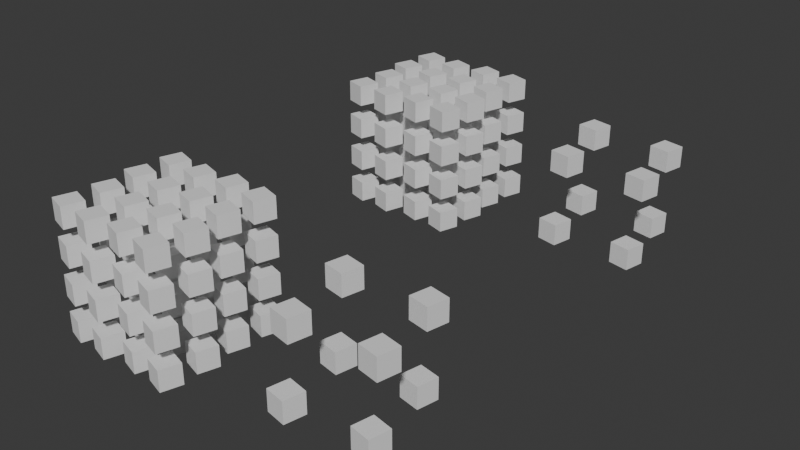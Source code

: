 # Source: instance_on_points_in_instances.blend  (saved by Blender 5.2.7; exported with 4.5.12 LTS)
import bpy
from mathutils import Matrix  # noqa: F401  (used for matrix-valued properties, if any)

bpy.ops.wm.read_factory_settings(use_empty=True)
scene = bpy.context.scene
scene.name = 'Scene'

# ---- materials (node trees are filled in below, after node groups)
mat_material = bpy.data.materials.new('Material')
mat_material.alpha_threshold = 0.0
mat_material.use_backface_culling_lightprobe_volume = False
mat_material.roughness = 0.5
mat_material.line_color = (0.0, 0.0, 0.0, 1.0)

# ---- node groups
ng_geometry_nodes = bpy.data.node_groups.new('Geometry Nodes', 'GeometryNodeTree')
_s = ng_geometry_nodes.interface.new_socket(name='Geometry', in_out='OUTPUT', socket_type='NodeSocketGeometry')
_s = ng_geometry_nodes.interface.new_socket(name='Geometry', in_out='INPUT', socket_type='NodeSocketGeometry')
ng_geometry_nodes.is_modifier = True
_N = ng_geometry_nodes.nodes; _L = ng_geometry_nodes.links
n0 = _N.new('NodeGroupInput'); n0.name = 'Group Input'; n0.location = (-420, 300)
n1 = _N.new('NodeGroupOutput'); n1.name = 'Group Output'; n1.location = (640, 160)
n2 = _N.new('GeometryNodeInstanceOnPoints'); n2.name = 'Instance on Points'; n2.location = (-60, 60)
n2.inputs[5].default_value = (0.0, 0.0, -0.09599)
n3 = _N.new('GeometryNodeMeshCube'); n3.name = 'Cube'; n3.location = (-260, 0)
n4 = _N.new('GeometryNodeInstanceOnPoints'); n4.name = 'Instance on Points.001'; n4.location = (280, 160)
n4.inputs[5].default_value = (0.0, 0.0, -0.2042)
n4.inputs[6].default_value = (0.58, 0.58, 0.58)
n5 = _N.new('GeometryNodeJoinGeometry'); n5.name = 'Join Geometry'; n5.location = (120, 140)
n6 = _N.new('GeometryNodeTransform'); n6.name = 'Transform Geometry'; n6.location = (-60, 400)
n6.inputs[1].default_value = (5.8, 0.0, 0.0)
n6.inputs[2].default_value = (0.0, 0.1047, 0.1902)
n7 = _N.new('GeometryNodeRealizeInstances'); n7.name = 'Realize Instances'; n7.location = (460, 160)
_L.new(n7.outputs[0], n1.inputs[0])
_L.new(n0.outputs[0], n2.inputs[0])
_L.new(n3.outputs[0], n2.inputs[2])
_L.new(n5.outputs[0], n4.inputs[0])
_L.new(n3.outputs[0], n4.inputs[2])
_L.new(n6.outputs[0], n5.inputs[0])
_L.new(n0.outputs[0], n6.inputs[0])
_L.new(n2.outputs[0], n5.inputs[0])
_L.new(n4.outputs[0], n7.inputs[0])
n1.is_active_output = True

# ---- material node trees
mat_material.use_nodes = True; mat_material.node_tree.nodes.clear()
_N = mat_material.node_tree.nodes; _L = mat_material.node_tree.links
n0 = _N.new('ShaderNodeOutputMaterial'); n0.name = 'Material Output'; n0.location = (300, 300)
n1 = _N.new('ShaderNodeBsdfPrincipled'); n1.name = 'Principled BSDF'; n1.location = (10, 300)
n1.inputs[3].default_value = 1.45
_L.new(n1.outputs[0], n0.inputs[0])
n0.is_active_output = True

# ---- world
world_world = bpy.data.worlds.new('World'); scene.world = world_world
world_world.use_nodes = True; world_world.node_tree.nodes.clear()
_N = world_world.node_tree.nodes; _L = world_world.node_tree.links
n0 = _N.new('ShaderNodeOutputWorld'); n0.name = 'World Output'; n0.location = (300, 300)
n1 = _N.new('ShaderNodeBackground'); n1.name = 'Background'; n1.location = (10, 300)
n1.inputs[0].default_value = (0.05088, 0.05088, 0.05088, 1.0)
_L.new(n1.outputs[0], n0.inputs[0])
n0.is_active_output = True
world_world.color = (0.05088, 0.05088, 0.05088)
world_world.sun_shadow_jitter_overblur = 0.0

# ---- meshes
me_cube = bpy.data.meshes.new('Cube')
me_cube.from_pydata([(1.0, 1.0, 1.0), (1.0, 1.0, -1.0), (1.0, -1.0, 1.0), (1.0, -1.0, -1.0), (-1.0, 1.0, 1.0), (-1.0, 1.0, -1.0), (-1.0, -1.0, 1.0), (-1.0, -1.0, -1.0)], [], [(0, 4, 6, 2), (3, 2, 6, 7), (7, 6, 4, 5), (5, 1, 3, 7), (1, 0, 2, 3), (5, 4, 0, 1)])
_uv = me_cube.uv_layers.new(name='UVMap')
_uv.uv.foreach_set('vector', [0.625, 0.5, 0.875, 0.5, 0.875, 0.75, 0.625, 0.75, 0.375, 0.75, 0.625, 0.75, 0.625, 1.0, 0.375, 1.0, 0.375, 0.0, 0.625, 0.0, 0.625, 0.25, 0.375, 0.25, 0.125, 0.5, 0.375, 0.5, 0.375, 0.75, 0.125, 0.75, 0.375, 0.5, 0.625, 0.5, 0.625, 0.75, 0.375, 0.75, 0.375, 0.25, 0.625, 0.25, 0.625, 0.5, 0.375, 0.5])
me_cube.materials.append(mat_material)
me_cube.use_mirror_vertex_groups = False
me_cube.update()
me_cube_001 = bpy.data.meshes.new('Cube.001')
me_cube_001.from_pydata([(0.09159, 0.3589, 0.21), (0.6457, 0.1874, 0.21), (0.2631, 0.913, 0.21), (0.8172, 0.7415, 0.21), (0.09159, 0.3589, 0.79), (0.6457, 0.1874, 0.79), (0.2631, 0.913, 0.79), (0.8172, 0.7415, 0.79), (1.087, 0.2631, 0.21), (1.641, 0.09159, 0.21), (1.258, 0.8172, 0.21), (1.813, 0.6457, 0.21), (1.087, 0.2631, 0.79), (1.641, 0.09159, 0.79), (1.258, 0.8172, 0.79), (1.813, 0.6457, 0.79), (0.1874, 1.354, 0.21), (0.7415, 1.183, 0.21), (0.3589, 1.908, 0.21), (0.913, 1.737, 0.21), (0.1874, 1.354, 0.79), (0.7415, 1.183, 0.79), (0.3589, 1.908, 0.79), (0.913, 1.737, 0.79), (1.183, 1.258, 0.21), (1.737, 1.087, 0.21), (1.354, 1.813, 0.21), (1.908, 1.641, 0.21), (1.183, 1.258, 0.79), (1.737, 1.087, 0.79), (1.354, 1.813, 0.79), (1.908, 1.641, 0.79), (0.09159, 0.3589, 1.21), (0.6457, 0.1874, 1.21), (0.2631, 0.913, 1.21), (0.8172, 0.7415, 1.21), (0.09159, 0.3589, 1.79), (0.6457, 0.1874, 1.79), (0.2631, 0.913, 1.79), (0.8172, 0.7415, 1.79), (1.087, 0.2631, 1.21), (1.641, 0.09159, 1.21), (1.258, 0.8172, 1.21), (1.813, 0.6457, 1.21), (1.087, 0.2631, 1.79), (1.641, 0.09159, 1.79), (1.258, 0.8172, 1.79), (1.813, 0.6457, 1.79), (0.1874, 1.354, 1.21), (0.7415, 1.183, 1.21), (0.3589, 1.908, 1.21), (0.913, 1.737, 1.21), (0.1874, 1.354, 1.79), (0.7415, 1.183, 1.79), (0.3589, 1.908, 1.79), (0.913, 1.737, 1.79), (1.183, 1.258, 1.21), (1.737, 1.087, 1.21), (1.354, 1.813, 1.21), (1.908, 1.641, 1.21), (1.183, 1.258, 1.79), (1.737, 1.087, 1.79), (1.354, 1.813, 1.79), (1.908, 1.641, 1.79), (0.09159, 0.3589, -1.79), (0.6457, 0.1874, -1.79), (0.2631, 0.913, -1.79), (0.8172, 0.7415, -1.79), (0.09159, 0.3589, -1.21), (0.6457, 0.1874, -1.21), (0.2631, 0.913, -1.21), (0.8172, 0.7415, -1.21), (1.087, 0.2631, -1.79), (1.641, 0.09159, -1.79), (1.258, 0.8172, -1.79), (1.813, 0.6457, -1.79), (1.087, 0.2631, -1.21), (1.641, 0.09159, -1.21), (1.258, 0.8172, -1.21), (1.813, 0.6457, -1.21), (0.1874, 1.354, -1.79), (0.7415, 1.183, -1.79), (0.3589, 1.908, -1.79), (0.913, 1.737, -1.79), (0.1874, 1.354, -1.21), (0.7415, 1.183, -1.21), (0.3589, 1.908, -1.21), (0.913, 1.737, -1.21), (1.183, 1.258, -1.79), (1.737, 1.087, -1.79), (1.354, 1.813, -1.79), (1.908, 1.641, -1.79), (1.183, 1.258, -1.21), (1.737, 1.087, -1.21), (1.354, 1.813, -1.21), (1.908, 1.641, -1.21), (0.09159, 0.3589, -0.79), (0.6457, 0.1874, -0.79), (0.2631, 0.913, -0.79), (0.8172, 0.7415, -0.79), (0.09159, 0.3589, -0.21), (0.6457, 0.1874, -0.21), (0.2631, 0.913, -0.21), (0.8172, 0.7415, -0.21), (1.087, 0.2631, -0.79), (1.641, 0.09159, -0.79), (1.258, 0.8172, -0.79), (1.813, 0.6457, -0.79), (1.087, 0.2631, -0.21), (1.641, 0.09159, -0.21), (1.258, 0.8172, -0.21), (1.813, 0.6457, -0.21), (0.1874, 1.354, -0.79), (0.7415, 1.183, -0.79), (0.3589, 1.908, -0.79), (0.913, 1.737, -0.79), (0.1874, 1.354, -0.21), (0.7415, 1.183, -0.21), (0.3589, 1.908, -0.21), (0.913, 1.737, -0.21), (1.183, 1.258, -0.79), (1.737, 1.087, -0.79), (1.354, 1.813, -0.79), (1.908, 1.641, -0.79), (1.183, 1.258, -0.21), (1.737, 1.087, -0.21), (1.354, 1.813, -0.21), (1.908, 1.641, -0.21), (0.09159, -1.641, 0.21), (0.6457, -1.813, 0.21), (0.2631, -1.087, 0.21), (0.8172, -1.258, 0.21), (0.09159, -1.641, 0.79), (0.6457, -1.813, 0.79), (0.2631, -1.087, 0.79), (0.8172, -1.258, 0.79), (1.087, -1.737, 0.21), (1.641, -1.908, 0.21), (1.258, -1.183, 0.21), (1.813, -1.354, 0.21), (1.087, -1.737, 0.79), (1.641, -1.908, 0.79), (1.258, -1.183, 0.79), (1.813, -1.354, 0.79), (0.1874, -0.6457, 0.21), (0.7415, -0.8172, 0.21), (0.3589, -0.09159, 0.21), (0.913, -0.2631, 0.21), (0.1874, -0.6457, 0.79), (0.7415, -0.8172, 0.79), (0.3589, -0.09159, 0.79), (0.913, -0.2631, 0.79), (1.183, -0.7415, 0.21), (1.737, -0.913, 0.21), (1.354, -0.1874, 0.21), (1.908, -0.3589, 0.21), (1.183, -0.7415, 0.79), (1.737, -0.913, 0.79), (1.354, -0.1874, 0.79), (1.908, -0.3589, 0.79), (0.09159, -1.641, 1.21), (0.6457, -1.813, 1.21), (0.2631, -1.087, 1.21), (0.8172, -1.258, 1.21), (0.09159, -1.641, 1.79), (0.6457, -1.813, 1.79), (0.2631, -1.087, 1.79), (0.8172, -1.258, 1.79), (1.087, -1.737, 1.21), (1.641, -1.908, 1.21), (1.258, -1.183, 1.21), (1.813, -1.354, 1.21), (1.087, -1.737, 1.79), (1.641, -1.908, 1.79), (1.258, -1.183, 1.79), (1.813, -1.354, 1.79), (0.1874, -0.6457, 1.21), (0.7415, -0.8172, 1.21), (0.3589, -0.09159, 1.21), (0.913, -0.2631, 1.21), (0.1874, -0.6457, 1.79), (0.7415, -0.8172, 1.79), (0.3589, -0.09159, 1.79), (0.913, -0.2631, 1.79), (1.183, -0.7415, 1.21), (1.737, -0.913, 1.21), (1.354, -0.1874, 1.21), (1.908, -0.3589, 1.21), (1.183, -0.7415, 1.79), (1.737, -0.913, 1.79), (1.354, -0.1874, 1.79), (1.908, -0.3589, 1.79), (0.09159, -1.641, -1.79), (0.6457, -1.813, -1.79), (0.2631, -1.087, -1.79), (0.8172, -1.258, -1.79), (0.09159, -1.641, -1.21), (0.6457, -1.813, -1.21), (0.2631, -1.087, -1.21), (0.8172, -1.258, -1.21), (1.087, -1.737, -1.79), (1.641, -1.908, -1.79), (1.258, -1.183, -1.79), (1.813, -1.354, -1.79), (1.087, -1.737, -1.21), (1.641, -1.908, -1.21), (1.258, -1.183, -1.21), (1.813, -1.354, -1.21), (0.1874, -0.6457, -1.79), (0.7415, -0.8172, -1.79), (0.3589, -0.09159, -1.79), (0.913, -0.2631, -1.79), (0.1874, -0.6457, -1.21), (0.7415, -0.8172, -1.21), (0.3589, -0.09159, -1.21), (0.913, -0.2631, -1.21), (1.183, -0.7415, -1.79), (1.737, -0.913, -1.79), (1.354, -0.1874, -1.79), (1.908, -0.3589, -1.79), (1.183, -0.7415, -1.21), (1.737, -0.913, -1.21), (1.354, -0.1874, -1.21), (1.908, -0.3589, -1.21), (0.09159, -1.641, -0.79), (0.6457, -1.813, -0.79), (0.2631, -1.087, -0.79), (0.8172, -1.258, -0.79), (0.09159, -1.641, -0.21), (0.6457, -1.813, -0.21), (0.2631, -1.087, -0.21), (0.8172, -1.258, -0.21), (1.087, -1.737, -0.79), (1.641, -1.908, -0.79), (1.258, -1.183, -0.79), (1.813, -1.354, -0.79), (1.087, -1.737, -0.21), (1.641, -1.908, -0.21), (1.258, -1.183, -0.21), (1.813, -1.354, -0.21), (0.1874, -0.6457, -0.79), (0.7415, -0.8172, -0.79), (0.3589, -0.09159, -0.79), (0.913, -0.2631, -0.79), (0.1874, -0.6457, -0.21), (0.7415, -0.8172, -0.21), (0.3589, -0.09159, -0.21), (0.913, -0.2631, -0.21), (1.183, -0.7415, -0.79), (1.737, -0.913, -0.79), (1.354, -0.1874, -0.79), (1.908, -0.3589, -0.79), (1.183, -0.7415, -0.21), (1.737, -0.913, -0.21), (1.354, -0.1874, -0.21), (1.908, -0.3589, -0.21), (-1.908, 0.3589, 0.21), (-1.354, 0.1874, 0.21), (-1.737, 0.913, 0.21), (-1.183, 0.7415, 0.21), (-1.908, 0.3589, 0.79), (-1.354, 0.1874, 0.79), (-1.737, 0.913, 0.79), (-1.183, 0.7415, 0.79), (-0.913, 0.2631, 0.21), (-0.3589, 0.09159, 0.21), (-0.7415, 0.8172, 0.21), (-0.1874, 0.6457, 0.21), (-0.913, 0.2631, 0.79), (-0.3589, 0.09159, 0.79), (-0.7415, 0.8172, 0.79), (-0.1874, 0.6457, 0.79), (-1.813, 1.354, 0.21), (-1.258, 1.183, 0.21), (-1.641, 1.908, 0.21), (-1.087, 1.737, 0.21), (-1.813, 1.354, 0.79), (-1.258, 1.183, 0.79), (-1.641, 1.908, 0.79), (-1.087, 1.737, 0.79), (-0.8172, 1.258, 0.21), (-0.2631, 1.087, 0.21), (-0.6457, 1.813, 0.21), (-0.09159, 1.641, 0.21), (-0.8172, 1.258, 0.79), (-0.2631, 1.087, 0.79), (-0.6457, 1.813, 0.79), (-0.09159, 1.641, 0.79), (-1.908, 0.3589, 1.21), (-1.354, 0.1874, 1.21), (-1.737, 0.913, 1.21), (-1.183, 0.7415, 1.21), (-1.908, 0.3589, 1.79), (-1.354, 0.1874, 1.79), (-1.737, 0.913, 1.79), (-1.183, 0.7415, 1.79), (-0.913, 0.2631, 1.21), (-0.3589, 0.09159, 1.21), (-0.7415, 0.8172, 1.21), (-0.1874, 0.6457, 1.21), (-0.913, 0.2631, 1.79), (-0.3589, 0.09159, 1.79), (-0.7415, 0.8172, 1.79), (-0.1874, 0.6457, 1.79), (-1.813, 1.354, 1.21), (-1.258, 1.183, 1.21), (-1.641, 1.908, 1.21), (-1.087, 1.737, 1.21), (-1.813, 1.354, 1.79), (-1.258, 1.183, 1.79), (-1.641, 1.908, 1.79), (-1.087, 1.737, 1.79), (-0.8172, 1.258, 1.21), (-0.2631, 1.087, 1.21), (-0.6457, 1.813, 1.21), (-0.09159, 1.641, 1.21), (-0.8172, 1.258, 1.79), (-0.2631, 1.087, 1.79), (-0.6457, 1.813, 1.79), (-0.09159, 1.641, 1.79), (-1.908, 0.3589, -1.79), (-1.354, 0.1874, -1.79), (-1.737, 0.913, -1.79), (-1.183, 0.7415, -1.79), (-1.908, 0.3589, -1.21), (-1.354, 0.1874, -1.21), (-1.737, 0.913, -1.21), (-1.183, 0.7415, -1.21), (-0.913, 0.2631, -1.79), (-0.3589, 0.09159, -1.79), (-0.7415, 0.8172, -1.79), (-0.1874, 0.6457, -1.79), (-0.913, 0.2631, -1.21), (-0.3589, 0.09159, -1.21), (-0.7415, 0.8172, -1.21), (-0.1874, 0.6457, -1.21), (-1.813, 1.354, -1.79), (-1.258, 1.183, -1.79), (-1.641, 1.908, -1.79), (-1.087, 1.737, -1.79), (-1.813, 1.354, -1.21), (-1.258, 1.183, -1.21), (-1.641, 1.908, -1.21), (-1.087, 1.737, -1.21), (-0.8172, 1.258, -1.79), (-0.2631, 1.087, -1.79), (-0.6457, 1.813, -1.79), (-0.09159, 1.641, -1.79), (-0.8172, 1.258, -1.21), (-0.2631, 1.087, -1.21), (-0.6457, 1.813, -1.21), (-0.09159, 1.641, -1.21), (-1.908, 0.3589, -0.79), (-1.354, 0.1874, -0.79), (-1.737, 0.913, -0.79), (-1.183, 0.7415, -0.79), (-1.908, 0.3589, -0.21), (-1.354, 0.1874, -0.21), (-1.737, 0.913, -0.21), (-1.183, 0.7415, -0.21), (-0.913, 0.2631, -0.79), (-0.3589, 0.09159, -0.79), (-0.7415, 0.8172, -0.79), (-0.1874, 0.6457, -0.79), (-0.913, 0.2631, -0.21), (-0.3589, 0.09159, -0.21), (-0.7415, 0.8172, -0.21), (-0.1874, 0.6457, -0.21), (-1.813, 1.354, -0.79), (-1.258, 1.183, -0.79), (-1.641, 1.908, -0.79), (-1.087, 1.737, -0.79), (-1.813, 1.354, -0.21), (-1.258, 1.183, -0.21), (-1.641, 1.908, -0.21), (-1.087, 1.737, -0.21), (-0.8172, 1.258, -0.79), (-0.2631, 1.087, -0.79), (-0.6457, 1.813, -0.79), (-0.09159, 1.641, -0.79), (-0.8172, 1.258, -0.21), (-0.2631, 1.087, -0.21), (-0.6457, 1.813, -0.21), (-0.09159, 1.641, -0.21), (-1.908, -1.641, 0.21), (-1.354, -1.813, 0.21), (-1.737, -1.087, 0.21), (-1.183, -1.258, 0.21), (-1.908, -1.641, 0.79), (-1.354, -1.813, 0.79), (-1.737, -1.087, 0.79), (-1.183, -1.258, 0.79), (-0.913, -1.737, 0.21), (-0.3589, -1.908, 0.21), (-0.7415, -1.183, 0.21), (-0.1874, -1.354, 0.21), (-0.913, -1.737, 0.79), (-0.3589, -1.908, 0.79), (-0.7415, -1.183, 0.79), (-0.1874, -1.354, 0.79), (-1.813, -0.6457, 0.21), (-1.258, -0.8172, 0.21), (-1.641, -0.09159, 0.21), (-1.087, -0.2631, 0.21), (-1.813, -0.6457, 0.79), (-1.258, -0.8172, 0.79), (-1.641, -0.09159, 0.79), (-1.087, -0.2631, 0.79), (-0.8172, -0.7415, 0.21), (-0.2631, -0.913, 0.21), (-0.6457, -0.1874, 0.21), (-0.09159, -0.3589, 0.21), (-0.8172, -0.7415, 0.79), (-0.2631, -0.913, 0.79), (-0.6457, -0.1874, 0.79), (-0.09159, -0.3589, 0.79), (-1.908, -1.641, 1.21), (-1.354, -1.813, 1.21), (-1.737, -1.087, 1.21), (-1.183, -1.258, 1.21), (-1.908, -1.641, 1.79), (-1.354, -1.813, 1.79), (-1.737, -1.087, 1.79), (-1.183, -1.258, 1.79), (-0.913, -1.737, 1.21), (-0.3589, -1.908, 1.21), (-0.7415, -1.183, 1.21), (-0.1874, -1.354, 1.21), (-0.913, -1.737, 1.79), (-0.3589, -1.908, 1.79), (-0.7415, -1.183, 1.79), (-0.1874, -1.354, 1.79), (-1.813, -0.6457, 1.21), (-1.258, -0.8172, 1.21), (-1.641, -0.09159, 1.21), (-1.087, -0.2631, 1.21), (-1.813, -0.6457, 1.79), (-1.258, -0.8172, 1.79), (-1.641, -0.09159, 1.79), (-1.087, -0.2631, 1.79), (-0.8172, -0.7415, 1.21), (-0.2631, -0.913, 1.21), (-0.6457, -0.1874, 1.21), (-0.09159, -0.3589, 1.21), (-0.8172, -0.7415, 1.79), (-0.2631, -0.913, 1.79), (-0.6457, -0.1874, 1.79), (-0.09159, -0.3589, 1.79), (-1.908, -1.641, -1.79), (-1.354, -1.813, -1.79), (-1.737, -1.087, -1.79), (-1.183, -1.258, -1.79), (-1.908, -1.641, -1.21), (-1.354, -1.813, -1.21), (-1.737, -1.087, -1.21), (-1.183, -1.258, -1.21), (-0.913, -1.737, -1.79), (-0.3589, -1.908, -1.79), (-0.7415, -1.183, -1.79), (-0.1874, -1.354, -1.79), (-0.913, -1.737, -1.21), (-0.3589, -1.908, -1.21), (-0.7415, -1.183, -1.21), (-0.1874, -1.354, -1.21), (-1.813, -0.6457, -1.79), (-1.258, -0.8172, -1.79), (-1.641, -0.09159, -1.79), (-1.087, -0.2631, -1.79), (-1.813, -0.6457, -1.21), (-1.258, -0.8172, -1.21), (-1.641, -0.09159, -1.21), (-1.087, -0.2631, -1.21), (-0.8172, -0.7415, -1.79), (-0.2631, -0.913, -1.79), (-0.6457, -0.1874, -1.79), (-0.09159, -0.3589, -1.79), (-0.8172, -0.7415, -1.21), (-0.2631, -0.913, -1.21), (-0.6457, -0.1874, -1.21), (-0.09159, -0.3589, -1.21), (-1.908, -1.641, -0.79), (-1.354, -1.813, -0.79), (-1.737, -1.087, -0.79), (-1.183, -1.258, -0.79), (-1.908, -1.641, -0.21), (-1.354, -1.813, -0.21), (-1.737, -1.087, -0.21), (-1.183, -1.258, -0.21), (-0.913, -1.737, -0.79), (-0.3589, -1.908, -0.79), (-0.7415, -1.183, -0.79), (-0.1874, -1.354, -0.79), (-0.913, -1.737, -0.21), (-0.3589, -1.908, -0.21), (-0.7415, -1.183, -0.21), (-0.1874, -1.354, -0.21), (-1.813, -0.6457, -0.79), (-1.258, -0.8172, -0.79), (-1.641, -0.09159, -0.79), (-1.087, -0.2631, -0.79), (-1.813, -0.6457, -0.21), (-1.258, -0.8172, -0.21), (-1.641, -0.09159, -0.21), (-1.087, -0.2631, -0.21), (-0.8172, -0.7415, -0.79), (-0.2631, -0.913, -0.79), (-0.6457, -0.1874, -0.79), (-0.09159, -0.3589, -0.79), (-0.8172, -0.7415, -0.21), (-0.2631, -0.913, -0.21), (-0.6457, -0.1874, -0.21), (-0.09159, -0.3589, -0.21), (6.347, 0.9646, 0.6), (6.915, 0.847, 0.6), (6.465, 1.533, 0.6), (7.033, 1.415, 0.6), (6.347, 0.9646, 1.18), (6.915, 0.847, 1.18), (6.465, 1.533, 1.18), (7.033, 1.415, 1.18), (6.142, 0.9251, -1.389), (6.71, 0.8075, -1.389), (6.26, 1.493, -1.389), (6.828, 1.375, -1.389), (6.142, 0.9251, -0.8091), (6.71, 0.8075, -0.8091), (6.26, 1.493, -0.8091), (6.828, 1.375, -0.8091), (6.726, -0.9993, 0.6), (7.293, -1.117, 0.6), (6.843, -0.4314, 0.6), (7.411, -0.549, 0.6), (6.726, -0.9993, 1.18), (7.293, -1.117, 1.18), (6.843, -0.4314, 1.18), (7.411, -0.549, 1.18), (6.52, -1.039, -1.389), (7.088, -1.156, -1.389), (6.638, -0.4709, -1.389), (7.206, -0.5885, -1.389), (6.52, -1.039, -0.8091), (7.088, -1.156, -0.8091), (6.638, -0.4709, -0.8091), (7.206, -0.5885, -0.8091), (4.394, 0.5885, 0.8091), (4.962, 0.4709, 0.8091), (4.512, 1.156, 0.8091), (5.08, 1.039, 0.8091), (4.394, 0.5885, 1.389), (4.962, 0.4709, 1.389), (4.512, 1.156, 1.389), (5.08, 1.039, 1.389), (4.189, 0.549, -1.18), (4.757, 0.4314, -1.18), (4.307, 1.117, -1.18), (4.874, 0.9993, -1.18), (4.189, 0.549, -0.6), (4.757, 0.4314, -0.6), (4.307, 1.117, -0.6), (4.874, 0.9993, -0.6), (4.772, -1.375, 0.8091), (5.34, -1.493, 0.8091), (4.89, -0.8075, 0.8091), (5.458, -0.9251, 0.8091), (4.772, -1.375, 1.389), (5.34, -1.493, 1.389), (4.89, -0.8075, 1.389), (5.458, -0.9251, 1.389), (4.567, -1.415, -1.18), (5.135, -1.533, -1.18), (4.685, -0.847, -1.18), (5.253, -0.9646, -1.18), (4.567, -1.415, -0.6), (5.135, -1.533, -0.6), (4.685, -0.847, -0.6), (5.253, -0.9646, -0.6)], [], [(0, 2, 3, 1), (0, 1, 5, 4), (4, 5, 7, 6), (2, 6, 7, 3), (0, 4, 6, 2), (1, 3, 7, 5), (8, 10, 11, 9), (8, 9, 13, 12), (12, 13, 15, 14), (10, 14, 15, 11), (8, 12, 14, 10), (9, 11, 15, 13), (16, 18, 19, 17), (16, 17, 21, 20), (20, 21, 23, 22), (18, 22, 23, 19), (16, 20, 22, 18), (17, 19, 23, 21), (24, 26, 27, 25), (24, 25, 29, 28), (28, 29, 31, 30), (26, 30, 31, 27), (24, 28, 30, 26), (25, 27, 31, 29), (32, 34, 35, 33), (32, 33, 37, 36), (36, 37, 39, 38), (34, 38, 39, 35), (32, 36, 38, 34), (33, 35, 39, 37), (40, 42, 43, 41), (40, 41, 45, 44), (44, 45, 47, 46), (42, 46, 47, 43), (40, 44, 46, 42), (41, 43, 47, 45), (48, 50, 51, 49), (48, 49, 53, 52), (52, 53, 55, 54), (50, 54, 55, 51), (48, 52, 54, 50), (49, 51, 55, 53), (56, 58, 59, 57), (56, 57, 61, 60), (60, 61, 63, 62), (58, 62, 63, 59), (56, 60, 62, 58), (57, 59, 63, 61), (64, 66, 67, 65), (64, 65, 69, 68), (68, 69, 71, 70), (66, 70, 71, 67), (64, 68, 70, 66), (65, 67, 71, 69), (72, 74, 75, 73), (72, 73, 77, 76), (76, 77, 79, 78), (74, 78, 79, 75), (72, 76, 78, 74), (73, 75, 79, 77), (80, 82, 83, 81), (80, 81, 85, 84), (84, 85, 87, 86), (82, 86, 87, 83), (80, 84, 86, 82), (81, 83, 87, 85), (88, 90, 91, 89), (88, 89, 93, 92), (92, 93, 95, 94), (90, 94, 95, 91), (88, 92, 94, 90), (89, 91, 95, 93), (96, 98, 99, 97), (96, 97, 101, 100), (100, 101, 103, 102), (98, 102, 103, 99), (96, 100, 102, 98), (97, 99, 103, 101), (104, 106, 107, 105), (104, 105, 109, 108), (108, 109, 111, 110), (106, 110, 111, 107), (104, 108, 110, 106), (105, 107, 111, 109), (112, 114, 115, 113), (112, 113, 117, 116), (116, 117, 119, 118), (114, 118, 119, 115), (112, 116, 118, 114), (113, 115, 119, 117), (120, 122, 123, 121), (120, 121, 125, 124), (124, 125, 127, 126), (122, 126, 127, 123), (120, 124, 126, 122), (121, 123, 127, 125), (128, 130, 131, 129), (128, 129, 133, 132), (132, 133, 135, 134), (130, 134, 135, 131), (128, 132, 134, 130), (129, 131, 135, 133), (136, 138, 139, 137), (136, 137, 141, 140), (140, 141, 143, 142), (138, 142, 143, 139), (136, 140, 142, 138), (137, 139, 143, 141), (144, 146, 147, 145), (144, 145, 149, 148), (148, 149, 151, 150), (146, 150, 151, 147), (144, 148, 150, 146), (145, 147, 151, 149), (152, 154, 155, 153), (152, 153, 157, 156), (156, 157, 159, 158), (154, 158, 159, 155), (152, 156, 158, 154), (153, 155, 159, 157), (160, 162, 163, 161), (160, 161, 165, 164), (164, 165, 167, 166), (162, 166, 167, 163), (160, 164, 166, 162), (161, 163, 167, 165), (168, 170, 171, 169), (168, 169, 173, 172), (172, 173, 175, 174), (170, 174, 175, 171), (168, 172, 174, 170), (169, 171, 175, 173), (176, 178, 179, 177), (176, 177, 181, 180), (180, 181, 183, 182), (178, 182, 183, 179), (176, 180, 182, 178), (177, 179, 183, 181), (184, 186, 187, 185), (184, 185, 189, 188), (188, 189, 191, 190), (186, 190, 191, 187), (184, 188, 190, 186), (185, 187, 191, 189), (192, 194, 195, 193), (192, 193, 197, 196), (196, 197, 199, 198), (194, 198, 199, 195), (192, 196, 198, 194), (193, 195, 199, 197), (200, 202, 203, 201), (200, 201, 205, 204), (204, 205, 207, 206), (202, 206, 207, 203), (200, 204, 206, 202), (201, 203, 207, 205), (208, 210, 211, 209), (208, 209, 213, 212), (212, 213, 215, 214), (210, 214, 215, 211), (208, 212, 214, 210), (209, 211, 215, 213), (216, 218, 219, 217), (216, 217, 221, 220), (220, 221, 223, 222), (218, 222, 223, 219), (216, 220, 222, 218), (217, 219, 223, 221), (224, 226, 227, 225), (224, 225, 229, 228), (228, 229, 231, 230), (226, 230, 231, 227), (224, 228, 230, 226), (225, 227, 231, 229), (232, 234, 235, 233), (232, 233, 237, 236), (236, 237, 239, 238), (234, 238, 239, 235), (232, 236, 238, 234), (233, 235, 239, 237), (240, 242, 243, 241), (240, 241, 245, 244), (244, 245, 247, 246), (242, 246, 247, 243), (240, 244, 246, 242), (241, 243, 247, 245), (248, 250, 251, 249), (248, 249, 253, 252), (252, 253, 255, 254), (250, 254, 255, 251), (248, 252, 254, 250), (249, 251, 255, 253), (256, 258, 259, 257), (256, 257, 261, 260), (260, 261, 263, 262), (258, 262, 263, 259), (256, 260, 262, 258), (257, 259, 263, 261), (264, 266, 267, 265), (264, 265, 269, 268), (268, 269, 271, 270), (266, 270, 271, 267), (264, 268, 270, 266), (265, 267, 271, 269), (272, 274, 275, 273), (272, 273, 277, 276), (276, 277, 279, 278), (274, 278, 279, 275), (272, 276, 278, 274), (273, 275, 279, 277), (280, 282, 283, 281), (280, 281, 285, 284), (284, 285, 287, 286), (282, 286, 287, 283), (280, 284, 286, 282), (281, 283, 287, 285), (288, 290, 291, 289), (288, 289, 293, 292), (292, 293, 295, 294), (290, 294, 295, 291), (288, 292, 294, 290), (289, 291, 295, 293), (296, 298, 299, 297), (296, 297, 301, 300), (300, 301, 303, 302), (298, 302, 303, 299), (296, 300, 302, 298), (297, 299, 303, 301), (304, 306, 307, 305), (304, 305, 309, 308), (308, 309, 311, 310), (306, 310, 311, 307), (304, 308, 310, 306), (305, 307, 311, 309), (312, 314, 315, 313), (312, 313, 317, 316), (316, 317, 319, 318), (314, 318, 319, 315), (312, 316, 318, 314), (313, 315, 319, 317), (320, 322, 323, 321), (320, 321, 325, 324), (324, 325, 327, 326), (322, 326, 327, 323), (320, 324, 326, 322), (321, 323, 327, 325), (328, 330, 331, 329), (328, 329, 333, 332), (332, 333, 335, 334), (330, 334, 335, 331), (328, 332, 334, 330), (329, 331, 335, 333), (336, 338, 339, 337), (336, 337, 341, 340), (340, 341, 343, 342), (338, 342, 343, 339), (336, 340, 342, 338), (337, 339, 343, 341), (344, 346, 347, 345), (344, 345, 349, 348), (348, 349, 351, 350), (346, 350, 351, 347), (344, 348, 350, 346), (345, 347, 351, 349), (352, 354, 355, 353), (352, 353, 357, 356), (356, 357, 359, 358), (354, 358, 359, 355), (352, 356, 358, 354), (353, 355, 359, 357), (360, 362, 363, 361), (360, 361, 365, 364), (364, 365, 367, 366), (362, 366, 367, 363), (360, 364, 366, 362), (361, 363, 367, 365), (368, 370, 371, 369), (368, 369, 373, 372), (372, 373, 375, 374), (370, 374, 375, 371), (368, 372, 374, 370), (369, 371, 375, 373), (376, 378, 379, 377), (376, 377, 381, 380), (380, 381, 383, 382), (378, 382, 383, 379), (376, 380, 382, 378), (377, 379, 383, 381), (384, 386, 387, 385), (384, 385, 389, 388), (388, 389, 391, 390), (386, 390, 391, 387), (384, 388, 390, 386), (385, 387, 391, 389), (392, 394, 395, 393), (392, 393, 397, 396), (396, 397, 399, 398), (394, 398, 399, 395), (392, 396, 398, 394), (393, 395, 399, 397), (400, 402, 403, 401), (400, 401, 405, 404), (404, 405, 407, 406), (402, 406, 407, 403), (400, 404, 406, 402), (401, 403, 407, 405), (408, 410, 411, 409), (408, 409, 413, 412), (412, 413, 415, 414), (410, 414, 415, 411), (408, 412, 414, 410), (409, 411, 415, 413), (416, 418, 419, 417), (416, 417, 421, 420), (420, 421, 423, 422), (418, 422, 423, 419), (416, 420, 422, 418), (417, 419, 423, 421), (424, 426, 427, 425), (424, 425, 429, 428), (428, 429, 431, 430), (426, 430, 431, 427), (424, 428, 430, 426), (425, 427, 431, 429), (432, 434, 435, 433), (432, 433, 437, 436), (436, 437, 439, 438), (434, 438, 439, 435), (432, 436, 438, 434), (433, 435, 439, 437), (440, 442, 443, 441), (440, 441, 445, 444), (444, 445, 447, 446), (442, 446, 447, 443), (440, 444, 446, 442), (441, 443, 447, 445), (448, 450, 451, 449), (448, 449, 453, 452), (452, 453, 455, 454), (450, 454, 455, 451), (448, 452, 454, 450), (449, 451, 455, 453), (456, 458, 459, 457), (456, 457, 461, 460), (460, 461, 463, 462), (458, 462, 463, 459), (456, 460, 462, 458), (457, 459, 463, 461), (464, 466, 467, 465), (464, 465, 469, 468), (468, 469, 471, 470), (466, 470, 471, 467), (464, 468, 470, 466), (465, 467, 471, 469), (472, 474, 475, 473), (472, 473, 477, 476), (476, 477, 479, 478), (474, 478, 479, 475), (472, 476, 478, 474), (473, 475, 479, 477), (480, 482, 483, 481), (480, 481, 485, 484), (484, 485, 487, 486), (482, 486, 487, 483), (480, 484, 486, 482), (481, 483, 487, 485), (488, 490, 491, 489), (488, 489, 493, 492), (492, 493, 495, 494), (490, 494, 495, 491), (488, 492, 494, 490), (489, 491, 495, 493), (496, 498, 499, 497), (496, 497, 501, 500), (500, 501, 503, 502), (498, 502, 503, 499), (496, 500, 502, 498), (497, 499, 503, 501), (504, 506, 507, 505), (504, 505, 509, 508), (508, 509, 511, 510), (506, 510, 511, 507), (504, 508, 510, 506), (505, 507, 511, 509), (512, 514, 515, 513), (512, 513, 517, 516), (516, 517, 519, 518), (514, 518, 519, 515), (512, 516, 518, 514), (513, 515, 519, 517), (520, 522, 523, 521), (520, 521, 525, 524), (524, 525, 527, 526), (522, 526, 527, 523), (520, 524, 526, 522), (521, 523, 527, 525), (528, 530, 531, 529), (528, 529, 533, 532), (532, 533, 535, 534), (530, 534, 535, 531), (528, 532, 534, 530), (529, 531, 535, 533), (536, 538, 539, 537), (536, 537, 541, 540), (540, 541, 543, 542), (538, 542, 543, 539), (536, 540, 542, 538), (537, 539, 543, 541), (544, 546, 547, 545), (544, 545, 549, 548), (548, 549, 551, 550), (546, 550, 551, 547), (544, 548, 550, 546), (545, 547, 551, 549), (552, 554, 555, 553), (552, 553, 557, 556), (556, 557, 559, 558), (554, 558, 559, 555), (552, 556, 558, 554), (553, 555, 559, 557), (560, 562, 563, 561), (560, 561, 565, 564), (564, 565, 567, 566), (562, 566, 567, 563), (560, 564, 566, 562), (561, 563, 567, 565), (568, 570, 571, 569), (568, 569, 573, 572), (572, 573, 575, 574), (570, 574, 575, 571), (568, 572, 574, 570), (569, 571, 575, 573)])
me_cube_001.materials.append(None)
me_cube_001.update()

# ---- objects
ob_test_object = bpy.data.objects.new('test_object', me_cube)
ob_expected_object = bpy.data.objects.new('expected_object', me_cube_001)

# ---- transforms, parenting, visibility, modifiers, constraints
ob_test_object.location = (0.0, 0.0, 0.0)
ob_test_object.lock_rotations_4d = False
ob_test_object.empty_display_type = 'ARROWS'
ob_test_object.lineart.crease_threshold = 0.0
_m = ob_test_object.modifiers.new('GeometryNodes', 'NODES')
_m.node_group = ng_geometry_nodes
ob_expected_object.location = (0.0, 10.0, 0.0)
ob_expected_object.lock_rotations_4d = False
ob_expected_object.empty_display_type = 'ARROWS'
ob_expected_object.lineart.crease_threshold = 0.0

# ---- collection membership
scene.collection.objects.link(ob_test_object)
scene.collection.objects.link(ob_expected_object)

# ---- scene / render settings (as saved in the file)
scene.frame_start = 1; scene.frame_end = 250; scene.frame_set(1)
scene.render.engine = 'BLENDER_EEVEE_NEXT'
scene.render.bake_bias = 0.0
scene.render.bake_samples = 0
bpy.context.view_layer.update()

# ---- added for rendering (the .blend has no active camera and no usable light): camera, sun
cam_auto = bpy.data.cameras.new('AutoCamera')
cam_auto.lens = 50.0
cam_auto.sensor_width = 36.0
cam_auto.clip_end = 1000.0
ob_auto_camera = bpy.data.objects.new('AutoCamera', cam_auto)
scene.collection.objects.link(ob_auto_camera)
ob_auto_camera.location = (18.5229, -13.9259, 12.6173)
ob_auto_camera.rotation_euler = (1.09748, -7.21219e-08, 0.694738)
scene.camera = ob_auto_camera
light_auto_sun = bpy.data.lights.new('AutoSun', 'SUN')
light_auto_sun.energy = 3.0
light_auto_sun.angle = 0.0523599
ob_auto_sun = bpy.data.objects.new('AutoSun', light_auto_sun)
scene.collection.objects.link(ob_auto_sun)
ob_auto_sun.rotation_euler = (0.872665, 0.174533, 0.523599)
bpy.context.view_layer.update()
